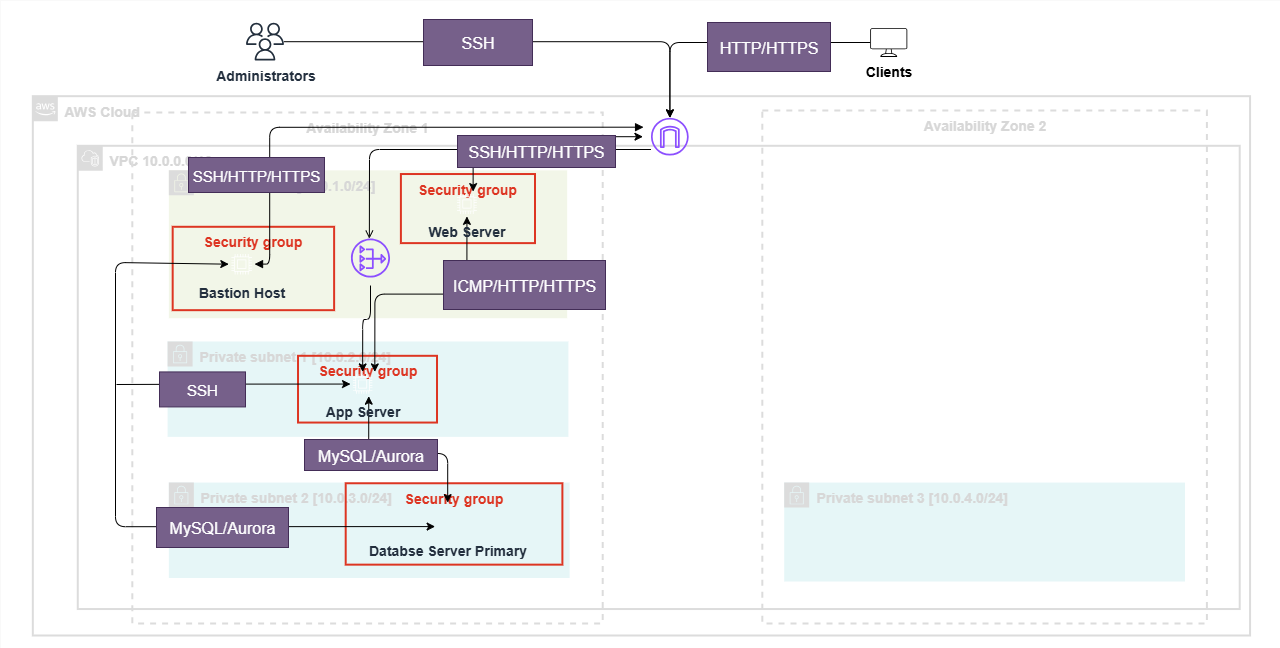

The diagram above was exported from draw.io. Its source (the exported page's mxGraphModel, read from the mxfile embedded in the PNG):
<mxGraphModel dx="1082" dy="1700" grid="0" gridSize="10" guides="1" tooltips="1" connect="1" arrows="1" fold="1" page="0" pageScale="1" pageWidth="850" pageHeight="1100" background="none" math="0" shadow="0">
  <root>
    <mxCell id="0" />
    <mxCell id="TeuUAhUjTv5lq0NbrpLg-37" value="vpc-subnet" style="" parent="0" />
    <mxCell id="FsLQNBJtUg0bCz7CinP5-12" value="" style="rounded=0;whiteSpace=wrap;html=1;container=0;strokeWidth=0;strokeColor=#DCDCDC;fontColor=#D7D7D7;" parent="TeuUAhUjTv5lq0NbrpLg-37" vertex="1">
      <mxGeometry x="560" y="-777" width="1280" height="648" as="geometry" />
    </mxCell>
    <mxCell id="tEFLh3xXvXhqSFQfDNLb-8" value="AWS Cloud" style="points=[[0,0],[0.25,0],[0.5,0],[0.75,0],[1,0],[1,0.25],[1,0.5],[1,0.75],[1,1],[0.75,1],[0.5,1],[0.25,1],[0,1],[0,0.75],[0,0.5],[0,0.25]];outlineConnect=0;gradientColor=none;html=1;whiteSpace=wrap;fontSize=14;fontStyle=1;container=0;pointerEvents=0;collapsible=0;recursiveResize=0;shape=mxgraph.aws4.group;grIcon=mxgraph.aws4.group_aws_cloud_alt;strokeColor=#DCDCDC;fillColor=none;verticalAlign=top;align=left;spacingLeft=30;fontColor=#D7D7D7;dashed=0;rounded=0;movable=1;resizable=1;rotatable=1;deletable=1;editable=1;locked=0;connectable=1;strokeWidth=2;" parent="TeuUAhUjTv5lq0NbrpLg-37" vertex="1">
      <mxGeometry x="592.33" y="-681.34" width="1217.24" height="539.34" as="geometry" />
    </mxCell>
    <mxCell id="tEFLh3xXvXhqSFQfDNLb-9" value="VPC 10.0.0.0/16" style="points=[[0,0],[0.25,0],[0.5,0],[0.75,0],[1,0],[1,0.25],[1,0.5],[1,0.75],[1,1],[0.75,1],[0.5,1],[0.25,1],[0,1],[0,0.75],[0,0.5],[0,0.25]];outlineConnect=0;gradientColor=none;html=1;whiteSpace=wrap;fontSize=14;fontStyle=1;container=0;pointerEvents=0;collapsible=0;recursiveResize=0;shape=mxgraph.aws4.group;grIcon=mxgraph.aws4.group_vpc2;strokeColor=#DCDCDC;fillColor=none;verticalAlign=top;align=left;spacingLeft=30;fontColor=#D7D7D7;dashed=0;rounded=0;movable=1;resizable=1;rotatable=1;deletable=1;editable=1;locked=0;connectable=1;strokeWidth=2;" parent="TeuUAhUjTv5lq0NbrpLg-37" vertex="1">
      <mxGeometry x="637.2583520386119" y="-631.6913443084418" width="1161.9512840778561" height="463.2195951072937" as="geometry" />
    </mxCell>
    <mxCell id="tEFLh3xXvXhqSFQfDNLb-10" value="Availability Zone 1" style="fillColor=none;strokeColor=#DCDCDC;dashed=1;verticalAlign=top;fontStyle=1;fontColor=#D7D7D7;whiteSpace=wrap;html=1;rounded=0;movable=1;resizable=1;rotatable=1;deletable=1;editable=1;locked=0;connectable=1;fontSize=14;strokeWidth=2;container=0;" parent="TeuUAhUjTv5lq0NbrpLg-37" vertex="1">
      <mxGeometry x="691.82" y="-665" width="470.39" height="511" as="geometry" />
    </mxCell>
    <mxCell id="tEFLh3xXvXhqSFQfDNLb-15" value="Public subnet [10.0.1.0/24]" style="points=[[0,0],[0.25,0],[0.5,0],[0.75,0],[1,0],[1,0.25],[1,0.5],[1,0.75],[1,1],[0.75,1],[0.5,1],[0.25,1],[0,1],[0,0.75],[0,0.5],[0,0.25]];outlineConnect=0;gradientColor=none;html=1;whiteSpace=wrap;fontSize=14;fontStyle=1;container=0;pointerEvents=0;collapsible=0;recursiveResize=0;shape=mxgraph.aws4.group;grIcon=mxgraph.aws4.group_security_group;grStroke=0;strokeColor=#DCDCDC;fillColor=#F2F6E8;verticalAlign=top;align=left;spacingLeft=30;fontColor=#D7D7D7;dashed=0;rounded=0;movable=1;resizable=1;rotatable=1;deletable=1;editable=1;locked=0;connectable=1;strokeWidth=3;" parent="TeuUAhUjTv5lq0NbrpLg-37" vertex="1">
      <mxGeometry x="728.353103740209" y="-607.1504929111184" width="398.30572788623954" height="147.8564246723115" as="geometry" />
    </mxCell>
    <mxCell id="tEFLh3xXvXhqSFQfDNLb-16" value="Private subnet 1 [10.0.2.0/24]" style="points=[[0,0],[0.25,0],[0.5,0],[0.75,0],[1,0],[1,0.25],[1,0.5],[1,0.75],[1,1],[0.75,1],[0.5,1],[0.25,1],[0,1],[0,0.75],[0,0.5],[0,0.25]];outlineConnect=0;gradientColor=none;html=1;whiteSpace=wrap;fontSize=14;fontStyle=1;container=0;pointerEvents=0;collapsible=0;recursiveResize=0;shape=mxgraph.aws4.group;grIcon=mxgraph.aws4.group_security_group;grStroke=0;strokeColor=#DCDCDC;fillColor=#E6F6F7;verticalAlign=top;align=left;spacingLeft=30;fontColor=#D7D7D7;dashed=0;rounded=0;movable=1;resizable=1;rotatable=1;deletable=1;editable=1;locked=0;connectable=1;strokeWidth=3;" parent="TeuUAhUjTv5lq0NbrpLg-37" vertex="1">
      <mxGeometry x="727.1007471573246" y="-436.02907347318205" width="400.7987775705268" height="95.43073053904051" as="geometry" />
    </mxCell>
    <mxCell id="tEFLh3xXvXhqSFQfDNLb-26" value="Private subnet 2 [10.0.3.0/24]" style="points=[[0,0],[0.25,0],[0.5,0],[0.75,0],[1,0],[1,0.25],[1,0.5],[1,0.75],[1,1],[0.75,1],[0.5,1],[0.25,1],[0,1],[0,0.75],[0,0.5],[0,0.25]];outlineConnect=0;gradientColor=none;html=1;whiteSpace=wrap;fontSize=14;fontStyle=1;container=0;pointerEvents=0;collapsible=0;recursiveResize=0;shape=mxgraph.aws4.group;grIcon=mxgraph.aws4.group_security_group;grStroke=0;strokeColor=#DCDCDC;fillColor=#E6F6F7;verticalAlign=top;align=left;spacingLeft=30;fontColor=#D7D7D7;dashed=0;rounded=0;movable=1;resizable=1;rotatable=1;deletable=1;editable=1;locked=0;connectable=1;" parent="TeuUAhUjTv5lq0NbrpLg-37" vertex="1">
      <mxGeometry x="728.3525149378775" y="-294.93210378049025" width="400.7987775705268" height="95.43073053904051" as="geometry" />
    </mxCell>
    <mxCell id="tEFLh3xXvXhqSFQfDNLb-13" value="Availability Zone 2" style="fillColor=none;strokeColor=#DCDCDC;dashed=1;verticalAlign=top;fontStyle=1;fontColor=#D7D7D7;whiteSpace=wrap;html=1;rounded=0;movable=1;resizable=1;rotatable=1;deletable=1;editable=1;locked=0;connectable=1;fontSize=14;strokeWidth=2;perimeterSpacing=0;glass=0;shadow=0;container=0;" parent="TeuUAhUjTv5lq0NbrpLg-37" vertex="1">
      <mxGeometry x="1321.81" y="-667" width="444.6" height="513" as="geometry" />
    </mxCell>
    <mxCell id="tEFLh3xXvXhqSFQfDNLb-25" value="Private subnet 3 [10.0.4.0/24]" style="points=[[0,0],[0.25,0],[0.5,0],[0.75,0],[1,0],[1,0.25],[1,0.5],[1,0.75],[1,1],[0.75,1],[0.5,1],[0.25,1],[0,1],[0,0.75],[0,0.5],[0,0.25]];outlineConnect=0;gradientColor=none;html=1;whiteSpace=wrap;fontSize=14;fontStyle=1;container=0;pointerEvents=0;collapsible=0;recursiveResize=0;shape=mxgraph.aws4.group;grIcon=mxgraph.aws4.group_security_group;grStroke=0;strokeColor=#DCDCDC;fillColor=#E6F6F7;verticalAlign=top;align=left;spacingLeft=30;fontColor=#D7D7D7;dashed=0;rounded=0;movable=1;resizable=1;rotatable=1;deletable=1;editable=1;locked=0;connectable=1;" parent="TeuUAhUjTv5lq0NbrpLg-37" vertex="1">
      <mxGeometry x="1343.7042900951596" y="-294.93210378049025" width="400.7987775705268" height="98.94351816624447" as="geometry" />
    </mxCell>
    <mxCell id="1" style="" parent="0" />
    <mxCell id="tEFLh3xXvXhqSFQfDNLb-27" value="Security group" style="fillColor=none;strokeColor=#DD3522;verticalAlign=top;fontStyle=1;fontColor=#DD3522;whiteSpace=wrap;html=1;fontSize=14;strokeWidth=2;container=0;" parent="1" vertex="1">
      <mxGeometry x="960.4041604754829" y="-603.4728102710413" width="134.09569093610696" height="69.08918687589158" as="geometry" />
    </mxCell>
    <mxCell id="tEFLh3xXvXhqSFQfDNLb-44" value="&lt;font style=&quot;color: rgb(255, 255, 255);&quot;&gt;subnet group&lt;/font&gt;" style="fillColor=none;strokeColor=none;dashed=1;verticalAlign=top;fontStyle=1;fontColor=#232F3D;whiteSpace=wrap;html=1;dashPattern=8 8;fontSize=14;strokeWidth=2;container=0;" parent="1" vertex="1">
      <mxGeometry x="967.0029152835299" y="-288.00448866078773" width="549.9145353187273" height="55.61913743072914" as="geometry" />
    </mxCell>
    <mxCell id="tEFLh3xXvXhqSFQfDNLb-45" style="edgeStyle=orthogonalEdgeStyle;orthogonalLoop=1;jettySize=auto;html=1;fontSize=14;fontStyle=1" parent="1" source="tEFLh3xXvXhqSFQfDNLb-40" target="tEFLh3xXvXhqSFQfDNLb-38" edge="1">
      <mxGeometry relative="1" as="geometry" />
    </mxCell>
    <object label="Administrators" id="tEFLh3xXvXhqSFQfDNLb-40">
      <mxCell style="sketch=0;outlineConnect=0;fontColor=#232F3E;gradientColor=none;fillColor=#232F3D;strokeColor=none;dashed=0;verticalLabelPosition=bottom;verticalAlign=top;align=center;html=1;fontSize=14;fontStyle=1;aspect=fixed;pointerEvents=1;shape=mxgraph.aws4.users;container=0;" parent="1" vertex="1">
        <mxGeometry x="805.5650047948742" y="-754.8145506419401" width="37.89134420821332" height="37.89134420821332" as="geometry" />
      </mxCell>
    </object>
    <mxCell id="tEFLh3xXvXhqSFQfDNLb-46" style="edgeStyle=orthogonalEdgeStyle;orthogonalLoop=1;jettySize=auto;html=1;fontSize=14;fontStyle=1" parent="1" source="tEFLh3xXvXhqSFQfDNLb-41" target="tEFLh3xXvXhqSFQfDNLb-38" edge="1">
      <mxGeometry relative="1" as="geometry" />
    </mxCell>
    <mxCell id="tEFLh3xXvXhqSFQfDNLb-41" value="Clients" style="sketch=0;verticalLabelPosition=bottom;sketch=0;aspect=fixed;html=1;verticalAlign=top;strokeColor=none;fillColor=#000000;align=center;outlineConnect=0;pointerEvents=1;shape=mxgraph.citrix2.desktop;fontSize=14;fontStyle=1;container=0;" parent="1" vertex="1">
      <mxGeometry x="1429.7223188222524" y="-749.2526368988672" width="37.070365083702036" height="28.661401388263926" as="geometry" />
    </mxCell>
    <mxCell id="tEFLh3xXvXhqSFQfDNLb-30" value="Security group" style="fillColor=none;strokeColor=#DD3522;verticalAlign=top;fontStyle=1;fontColor=#DD3522;whiteSpace=wrap;html=1;fontSize=14;strokeWidth=2;perimeterSpacing=0;container=0;" parent="1" vertex="1">
      <mxGeometry x="732.1818722139673" y="-550.7084165477889" width="161.43595839524517" height="83.38031383737518" as="geometry" />
    </mxCell>
    <mxCell id="tEFLh3xXvXhqSFQfDNLb-33" value="Security group" style="fillColor=none;strokeColor=#DD3522;verticalAlign=top;fontStyle=1;fontColor=#DD3522;whiteSpace=wrap;html=1;fontSize=14;strokeWidth=2;container=0;" parent="1" vertex="1">
      <mxGeometry x="857.5246309000664" y="-421.68521353181035" width="138.98938804759044" height="66.74296491687497" as="geometry" />
    </mxCell>
    <mxCell id="tEFLh3xXvXhqSFQfDNLb-32" value="Security group" style="fillColor=none;strokeColor=#DD3522;verticalAlign=top;fontStyle=1;fontColor=#DD3522;whiteSpace=wrap;html=1;fontSize=14;strokeWidth=2;container=0;" parent="1" vertex="1">
      <mxGeometry x="905.2005943536403" y="-294.24462196861623" width="216.68707280832095" height="81.39286733238231" as="geometry" />
    </mxCell>
    <mxCell id="tEFLh3xXvXhqSFQfDNLb-39" value="" style="sketch=0;outlineConnect=0;fontColor=#232F3E;gradientColor=none;fillColor=#8C4FFF;strokeColor=none;dashed=0;verticalLabelPosition=bottom;verticalAlign=top;align=center;html=1;fontSize=14;fontStyle=1;aspect=fixed;pointerEvents=1;shape=mxgraph.aws4.nat_gateway;strokeWidth=2;perimeterSpacing=0;container=0;" parent="1" vertex="1">
      <mxGeometry x="910.4499257057948" y="-539.07029957204" width="39.10089301422506" height="39.10089301422506" as="geometry" />
    </mxCell>
    <mxCell id="tEFLh3xXvXhqSFQfDNLb-38" value="" style="sketch=0;outlineConnect=0;fontColor=#232F3E;gradientColor=none;fillColor=#8C4FFF;strokeColor=none;dashed=0;verticalLabelPosition=bottom;verticalAlign=top;align=center;html=1;fontSize=14;fontStyle=1;aspect=fixed;pointerEvents=1;shape=mxgraph.aws4.internet_gateway;points=[];strokeWidth=2;container=0;" parent="1" vertex="1">
      <mxGeometry x="1210.4471351943766" y="-659.6765524051666" width="37.75532399823513" height="37.75532399823513" as="geometry" />
    </mxCell>
    <mxCell id="rErX7Qa7pXa0ZQUbDq1y-1" value="connections" parent="0" />
    <mxCell id="dQKSGRMoL7s1ueKJHOKg-14" style="edgeStyle=orthogonalEdgeStyle;shape=connector;rounded=1;orthogonalLoop=1;jettySize=auto;html=1;exitX=0.5;exitY=1;exitDx=0;exitDy=0;exitPerimeter=0;entryX=1;entryY=0;entryDx=0;entryDy=0;entryPerimeter=0;strokeColor=default;align=center;verticalAlign=middle;fontFamily=Helvetica;fontSize=14;fontColor=default;labelBackgroundColor=default;startArrow=classic;startFill=1;endArrow=classic;sourcePerimeterSpacing=8;targetPerimeterSpacing=8;fontStyle=1" parent="rErX7Qa7pXa0ZQUbDq1y-1" source="tEFLh3xXvXhqSFQfDNLb-34" target="tEFLh3xXvXhqSFQfDNLb-36" edge="1">
      <mxGeometry relative="1" as="geometry" />
    </mxCell>
    <mxCell id="9mmT4nvgBSCIqZwyjkyF-7" value="" style="edgeStyle=orthogonalEdgeStyle;html=1;endArrow=none;elbow=vertical;startArrow=open;startFill=0;strokeColor=default;rounded=1;exitX=0.471;exitY=0.005;exitDx=0;exitDy=0;exitPerimeter=0;curved=0;fontSize=14;fontStyle=1" parent="rErX7Qa7pXa0ZQUbDq1y-1" source="tEFLh3xXvXhqSFQfDNLb-39" target="tEFLh3xXvXhqSFQfDNLb-38" edge="1">
      <mxGeometry width="100" relative="1" as="geometry">
        <mxPoint x="1115.4854414972651" y="-628.0614637603311" as="sourcePoint" />
        <mxPoint x="1201.8142539491848" y="-628.0614637603311" as="targetPoint" />
        <Array as="points">
          <mxPoint x="929" y="-628" />
        </Array>
      </mxGeometry>
    </mxCell>
    <mxCell id="9mmT4nvgBSCIqZwyjkyF-6" value="" style="edgeStyle=orthogonalEdgeStyle;html=1;endArrow=block;elbow=vertical;startArrow=block;startFill=1;endFill=1;strokeColor=default;rounded=1;curved=0;fontSize=14;fontStyle=1" parent="rErX7Qa7pXa0ZQUbDq1y-1" source="tEFLh3xXvXhqSFQfDNLb-35" edge="1">
      <mxGeometry width="100" relative="1" as="geometry">
        <mxPoint x="930.7383296976595" y="-549.3281837426" as="sourcePoint" />
        <mxPoint x="1203.0573888484926" y="-650.3091187326227" as="targetPoint" />
        <Array as="points">
          <mxPoint x="829.1233283803863" y="-512.623395149786" />
          <mxPoint x="829.1233283803863" y="-650.3580599144079" />
        </Array>
      </mxGeometry>
    </mxCell>
    <mxCell id="dQKSGRMoL7s1ueKJHOKg-13" style="edgeStyle=orthogonalEdgeStyle;orthogonalLoop=1;jettySize=auto;html=1;entryX=0.75;entryY=0;entryDx=0;entryDy=0;entryPerimeter=0;startArrow=classic;startFill=1;sourcePerimeterSpacing=8;targetPerimeterSpacing=8;fontSize=14;fontStyle=1" parent="rErX7Qa7pXa0ZQUbDq1y-1" source="tEFLh3xXvXhqSFQfDNLb-38" target="tEFLh3xXvXhqSFQfDNLb-34" edge="1">
      <mxGeometry relative="1" as="geometry" />
    </mxCell>
    <mxCell id="dQKSGRMoL7s1ueKJHOKg-19" style="edgeStyle=orthogonalEdgeStyle;shape=connector;rounded=1;orthogonalLoop=1;jettySize=auto;html=1;entryX=0.5;entryY=0;entryDx=0;entryDy=0;entryPerimeter=0;strokeColor=default;align=center;verticalAlign=middle;fontFamily=Helvetica;fontSize=14;fontColor=default;labelBackgroundColor=default;startArrow=none;startFill=0;endArrow=classic;sourcePerimeterSpacing=8;targetPerimeterSpacing=8;fontStyle=1" parent="rErX7Qa7pXa0ZQUbDq1y-1" source="tEFLh3xXvXhqSFQfDNLb-39" target="tEFLh3xXvXhqSFQfDNLb-36" edge="1">
      <mxGeometry relative="1" as="geometry">
        <Array as="points">
          <mxPoint x="930" y="-458" />
          <mxPoint x="922" y="-458" />
        </Array>
      </mxGeometry>
    </mxCell>
    <mxCell id="FsLQNBJtUg0bCz7CinP5-9" style="edgeStyle=orthogonalEdgeStyle;rounded=0;orthogonalLoop=1;jettySize=auto;html=1;startArrow=classic;startFill=1;endArrow=none;endFill=0;exitX=0;exitY=0.5;exitDx=0;exitDy=0;exitPerimeter=0;" parent="rErX7Qa7pXa0ZQUbDq1y-1" source="tEFLh3xXvXhqSFQfDNLb-36" edge="1">
      <mxGeometry relative="1" as="geometry">
        <mxPoint x="676" y="-393" as="targetPoint" />
      </mxGeometry>
    </mxCell>
    <mxCell id="dQKSGRMoL7s1ueKJHOKg-16" style="edgeStyle=orthogonalEdgeStyle;rounded=1;orthogonalLoop=1;jettySize=auto;html=1;strokeColor=default;align=center;verticalAlign=middle;fontFamily=Helvetica;fontSize=14;fontColor=default;labelBackgroundColor=default;startArrow=classic;startFill=1;endArrow=classic;sourcePerimeterSpacing=8;targetPerimeterSpacing=8;fontStyle=1;exitX=0;exitY=0.5;exitDx=0;exitDy=0;exitPerimeter=0;" parent="rErX7Qa7pXa0ZQUbDq1y-1" source="tEFLh3xXvXhqSFQfDNLb-35" edge="1">
      <mxGeometry relative="1" as="geometry">
        <Array as="points">
          <mxPoint x="788" y="-515" />
          <mxPoint x="675" y="-515" />
          <mxPoint x="675" y="-251" />
        </Array>
        <mxPoint x="796.2992423044902" y="-515.9972812699082" as="sourcePoint" />
        <mxPoint x="994.625104064578" y="-250.9180952380953" as="targetPoint" />
      </mxGeometry>
    </mxCell>
    <mxCell id="dQKSGRMoL7s1ueKJHOKg-15" style="edgeStyle=orthogonalEdgeStyle;shape=connector;rounded=1;orthogonalLoop=1;jettySize=auto;html=1;exitX=0.75;exitY=1;exitDx=0;exitDy=0;exitPerimeter=0;strokeColor=default;align=center;verticalAlign=middle;fontFamily=Helvetica;fontSize=14;fontColor=default;labelBackgroundColor=default;startArrow=classic;startFill=1;endArrow=classic;sourcePerimeterSpacing=8;targetPerimeterSpacing=8;fontStyle=1" parent="rErX7Qa7pXa0ZQUbDq1y-1" source="tEFLh3xXvXhqSFQfDNLb-36" target="tEFLh3xXvXhqSFQfDNLb-37" edge="1">
      <mxGeometry relative="1" as="geometry" />
    </mxCell>
    <mxCell id="rErX7Qa7pXa0ZQUbDq1y-2" value="instances" parent="0" />
    <mxCell id="tEFLh3xXvXhqSFQfDNLb-34" value="Web Server" style="sketch=0;points=[[0,0,0],[0.25,0,0],[0.5,0,0],[0.75,0,0],[1,0,0],[0,1,0],[0.25,1,0],[0.5,1,0],[0.75,1,0],[1,1,0],[0,0.25,0],[0,0.5,0],[0,0.75,0],[1,0.25,0],[1,0.5,0],[1,0.75,0]];outlineConnect=0;fontColor=#232F3E;fillColor=none;strokeColor=#ffffff;dashed=0;verticalLabelPosition=bottom;verticalAlign=top;align=center;html=1;fontSize=14;fontStyle=1;aspect=fixed;shape=mxgraph.aws4.resourceIcon;resIcon=mxgraph.aws4.compute;container=0;" parent="rErX7Qa7pXa0ZQUbDq1y-2" vertex="1">
      <mxGeometry x="1014.0490868662599" y="-585.9080122338837" width="24.77510967460102" height="24.77510967460102" as="geometry" />
    </mxCell>
    <mxCell id="tEFLh3xXvXhqSFQfDNLb-35" value="Bastion Host" style="sketch=0;points=[[0,0,0],[0.25,0,0],[0.5,0,0],[0.75,0,0],[1,0,0],[0,1,0],[0.25,1,0],[0.5,1,0],[0.75,1,0],[1,1,0],[0,0.25,0],[0,0.5,0],[0,0.75,0],[1,0.25,0],[1,0.5,0],[1,0.75,0]];outlineConnect=0;fontColor=#232F3E;fillColor=none;strokeColor=#ffffff;dashed=0;verticalLabelPosition=bottom;verticalAlign=top;align=center;html=1;fontSize=14;fontStyle=1;aspect=fixed;shape=mxgraph.aws4.resourceIcon;resIcon=mxgraph.aws4.compute;container=0;" parent="rErX7Qa7pXa0ZQUbDq1y-2" vertex="1">
      <mxGeometry x="788.2992423044903" y="-526.1906225714166" width="25.74668260301674" height="25.74668260301674" as="geometry" />
    </mxCell>
    <mxCell id="tEFLh3xXvXhqSFQfDNLb-37" value="Databse Server Primary" style="sketch=0;outlineConnect=0;fontColor=#232F3E;gradientColor=none;fillColor=none;strokeColor=none;dashed=0;verticalLabelPosition=bottom;verticalAlign=top;align=center;html=1;fontSize=14;fontStyle=1;aspect=fixed;pointerEvents=1;shape=mxgraph.aws4.rds_instance;container=0;" parent="rErX7Qa7pXa0ZQUbDq1y-2" vertex="1">
      <mxGeometry x="994.625104064578" y="-266.82980276285866" width="25.260896138808885" height="25.260896138808885" as="geometry" />
    </mxCell>
    <mxCell id="tEFLh3xXvXhqSFQfDNLb-36" value="App Server" style="sketch=0;points=[[0,0,0],[0.25,0,0],[0.5,0,0],[0.75,0,0],[1,0,0],[0,1,0],[0.25,1,0],[0.5,1,0],[0.75,1,0],[1,1,0],[0,0.25,0],[0,0.5,0],[0,0.75,0],[1,0.25,0],[1,0.5,0],[1,0.75,0]];outlineConnect=0;fontColor=#232F3E;fillColor=none;strokeColor=#ffffff;dashed=0;verticalLabelPosition=bottom;verticalAlign=top;align=center;html=1;fontSize=14;fontStyle=1;aspect=fixed;shape=mxgraph.aws4.resourceIcon;resIcon=mxgraph.aws4.compute;container=0;" parent="rErX7Qa7pXa0ZQUbDq1y-2" vertex="1">
      <mxGeometry x="910.0228678616968" y="-405.5849140374145" width="24.289323210393157" height="24.289323210393157" as="geometry" />
    </mxCell>
    <mxCell id="yc1MwfKSno0Tpcy2UXXV-2" value="&lt;font style=&quot;font-size: 16px;&quot;&gt;ICMP/HTTP/HTTPS&lt;/font&gt;" style="text;strokeColor=#432D57;align=center;fillColor=#76608a;html=1;verticalAlign=middle;whiteSpace=wrap;rounded=0;fontColor=#ffffff;" vertex="1" parent="rErX7Qa7pXa0ZQUbDq1y-2">
      <mxGeometry x="1003" y="-517" width="162" height="49" as="geometry" />
    </mxCell>
    <mxCell id="yc1MwfKSno0Tpcy2UXXV-4" value="&lt;font style=&quot;font-size: 15px;&quot;&gt;SSH&lt;/font&gt;" style="text;strokeColor=#432D57;align=center;fillColor=#76608a;html=1;verticalAlign=middle;whiteSpace=wrap;rounded=0;fontColor=#ffffff;" vertex="1" parent="rErX7Qa7pXa0ZQUbDq1y-2">
      <mxGeometry x="719" y="-405.58" width="86" height="35" as="geometry" />
    </mxCell>
    <mxCell id="yc1MwfKSno0Tpcy2UXXV-5" value="&lt;font style=&quot;font-size: 15px;&quot;&gt;SSH/HTTP/HTTPS&lt;/font&gt;" style="text;strokeColor=#432D57;align=center;fillColor=#76608a;html=1;verticalAlign=middle;whiteSpace=wrap;rounded=0;fontColor=#ffffff;" vertex="1" parent="rErX7Qa7pXa0ZQUbDq1y-2">
      <mxGeometry x="748" y="-620" width="136" height="35" as="geometry" />
    </mxCell>
    <mxCell id="yc1MwfKSno0Tpcy2UXXV-6" value="&lt;font style=&quot;font-size: 16px;&quot;&gt;MySQL/Aurora&lt;/font&gt;" style="text;strokeColor=#432D57;align=center;fillColor=#76608a;html=1;verticalAlign=middle;whiteSpace=wrap;rounded=0;fontColor=#ffffff;" vertex="1" parent="rErX7Qa7pXa0ZQUbDq1y-2">
      <mxGeometry x="864" y="-338" width="133" height="31" as="geometry" />
    </mxCell>
    <mxCell id="yc1MwfKSno0Tpcy2UXXV-8" value="&lt;font style=&quot;font-size: 16px;&quot;&gt;SSH&lt;/font&gt;" style="text;strokeColor=#432D57;align=center;fillColor=#76608a;html=1;verticalAlign=middle;whiteSpace=wrap;rounded=0;fontColor=#ffffff;" vertex="1" parent="rErX7Qa7pXa0ZQUbDq1y-2">
      <mxGeometry x="983" y="-758" width="109" height="46" as="geometry" />
    </mxCell>
    <mxCell id="yc1MwfKSno0Tpcy2UXXV-9" value="&lt;font style=&quot;font-size: 16px;&quot;&gt;MySQL/Aurora&lt;/font&gt;" style="text;strokeColor=#432D57;align=center;fillColor=#76608a;html=1;verticalAlign=middle;whiteSpace=wrap;rounded=0;fontColor=#ffffff;" vertex="1" parent="rErX7Qa7pXa0ZQUbDq1y-2">
      <mxGeometry x="716" y="-270" width="132" height="40" as="geometry" />
    </mxCell>
    <mxCell id="yc1MwfKSno0Tpcy2UXXV-10" value="&lt;span style=&quot;font-size: 16px;&quot;&gt;HTTP/HTTPS&lt;/span&gt;" style="text;strokeColor=#432D57;align=center;fillColor=#76608a;html=1;verticalAlign=middle;whiteSpace=wrap;rounded=0;fontColor=#ffffff;" vertex="1" parent="rErX7Qa7pXa0ZQUbDq1y-2">
      <mxGeometry x="1267" y="-755" width="123" height="49" as="geometry" />
    </mxCell>
    <mxCell id="yc1MwfKSno0Tpcy2UXXV-11" value="&lt;span style=&quot;font-size: 16px;&quot;&gt;SSH/HTTP/HTTPS&lt;/span&gt;" style="text;strokeColor=#432D57;align=center;fillColor=#76608a;html=1;verticalAlign=middle;whiteSpace=wrap;rounded=0;fontColor=#ffffff;" vertex="1" parent="rErX7Qa7pXa0ZQUbDq1y-2">
      <mxGeometry x="1017" y="-642" width="158" height="32" as="geometry" />
    </mxCell>
  </root>
</mxGraphModel>